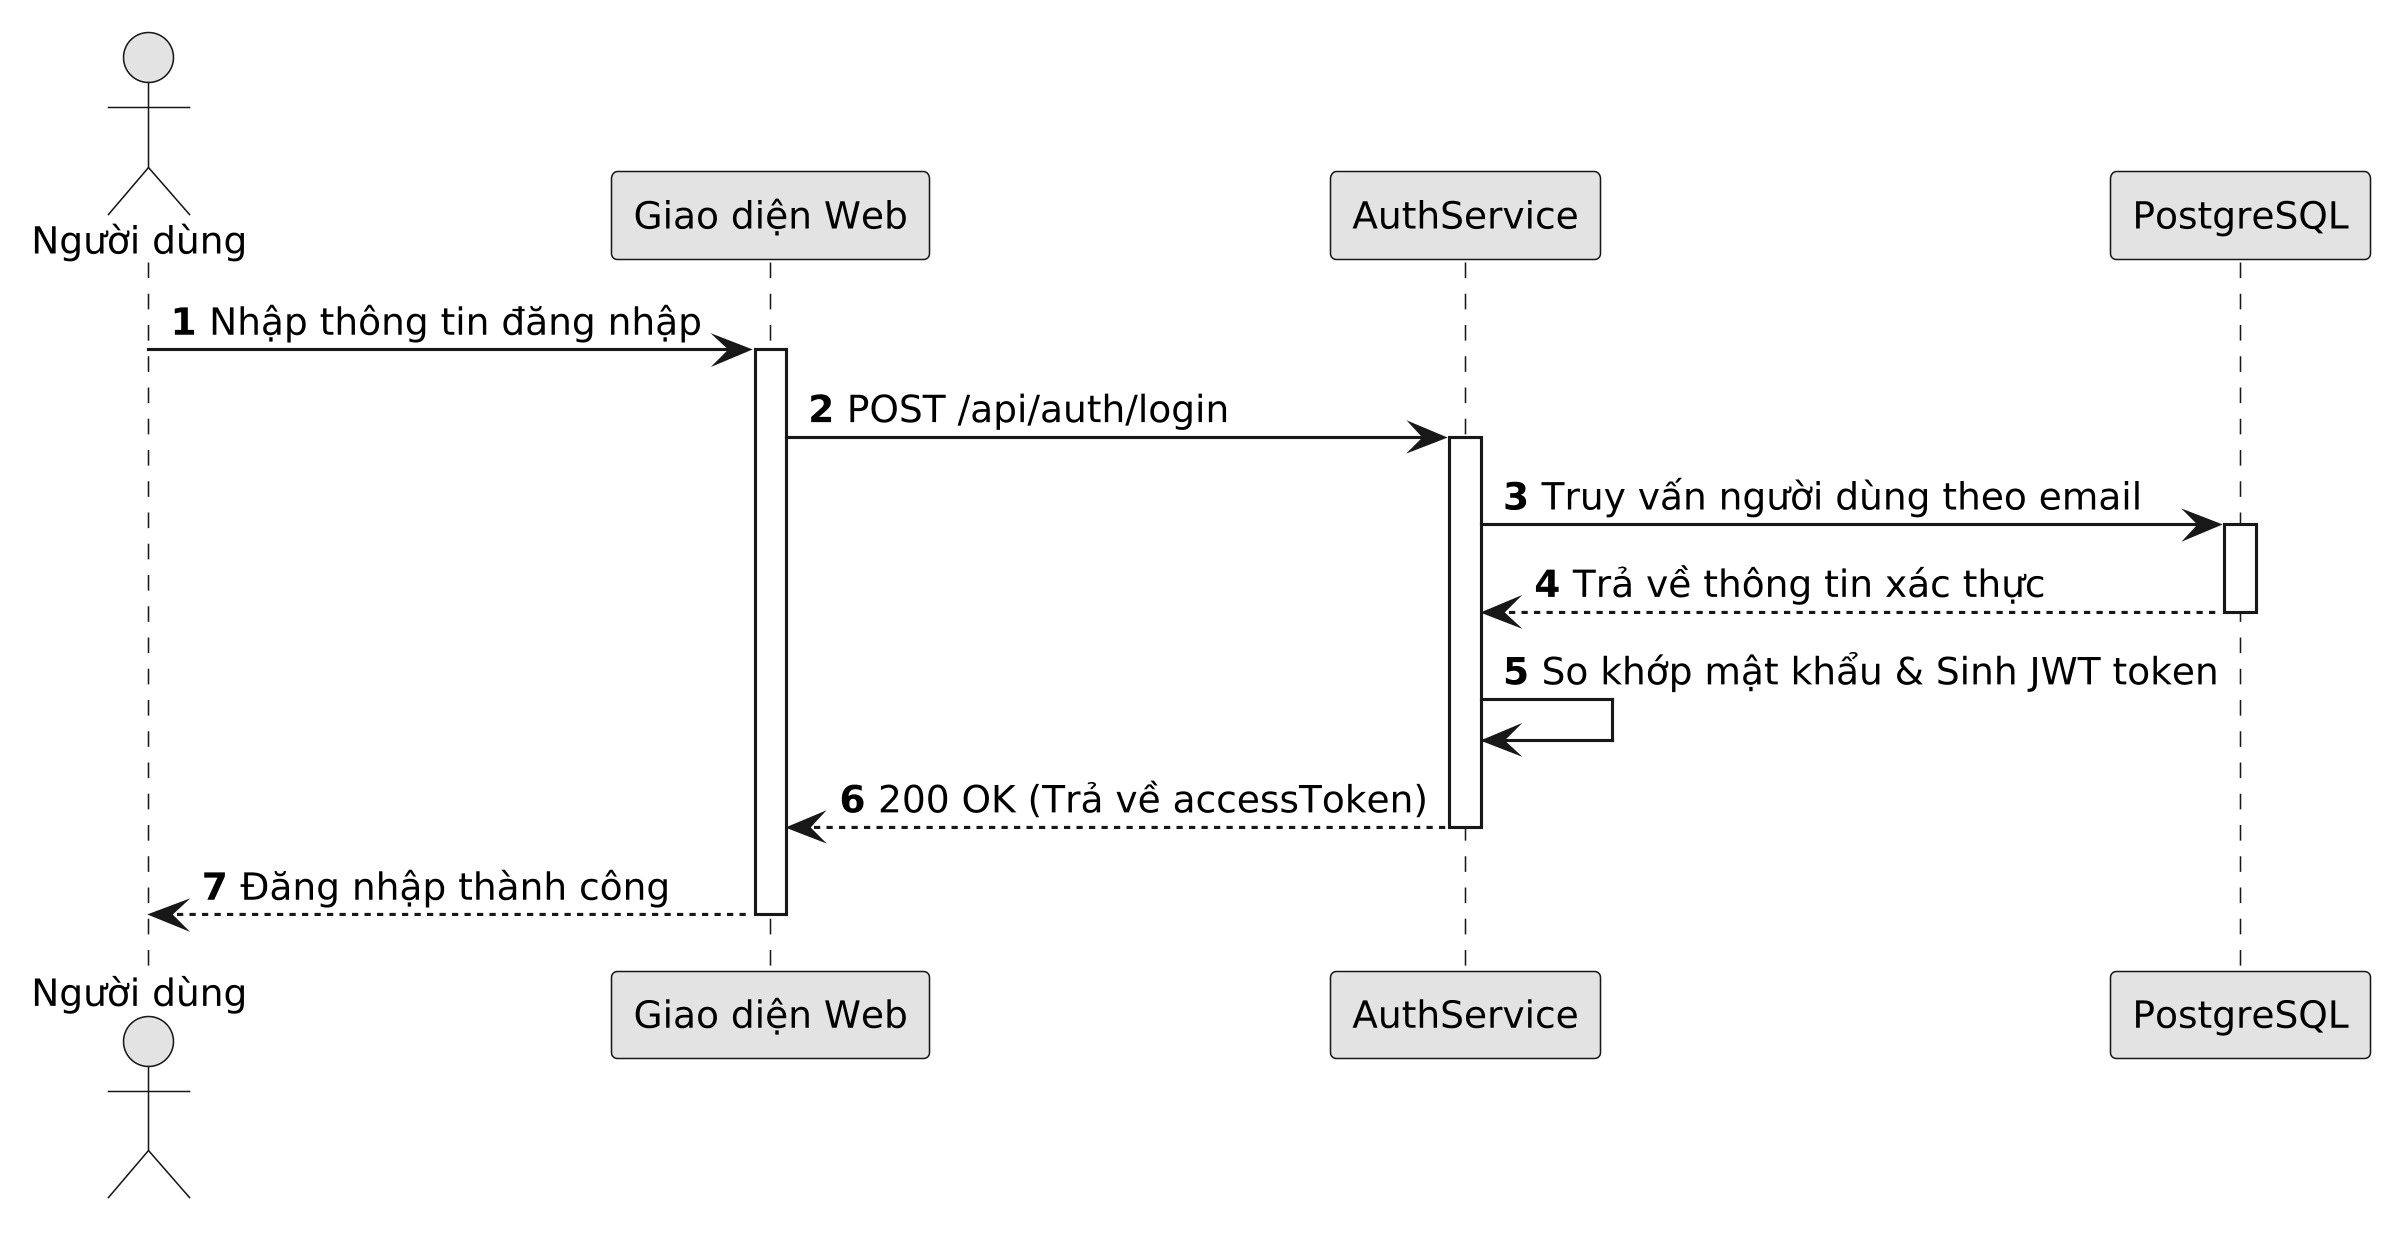

The diagram above was rendered by PlantUML. Its source (embedded in the PNG):
@startuml test-uml-auth
skinparam monochrome true
skinparam shadowing false
skinparam defaultFontName "Segoe UI", Arial, sans-serif
skinparam defaultFontSize 12
skinparam roundCorner 4
skinparam dpi 300
autonumber

actor "Người dùng" as User
participant "Giao diện Web" as Web
participant "AuthService" as Auth
participant "PostgreSQL" as DB

User -> Web : Nhập thông tin đăng nhập
activate Web
Web -> Auth : POST /api/auth/login
activate Auth

Auth -> DB : Truy vấn người dùng theo email
activate DB
DB --> Auth : Trả về thông tin xác thực
deactivate DB

Auth -> Auth : So khớp mật khẩu & Sinh JWT token
Auth --> Web : 200 OK (Trả về accessToken)
deactivate Auth

Web --> User : Đăng nhập thành công
deactivate Web

@enduml